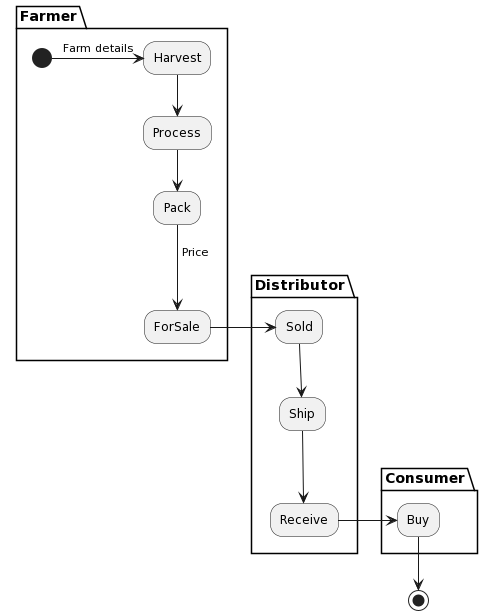

The diagram above was rendered by PlantUML. Its source (embedded in the PNG):
@startuml
partition Farmer
(*) -right-> [Farm details] "Harvest"
--> "Process"
--> "Pack"
--> [ Price] "ForSale"
end partition
partition Distributor
-right-> "Sold"
--> "Ship"
--> "Receive"
end partition
partition Consumer
-right-> Buy
end partition
--> (*)
@enduml